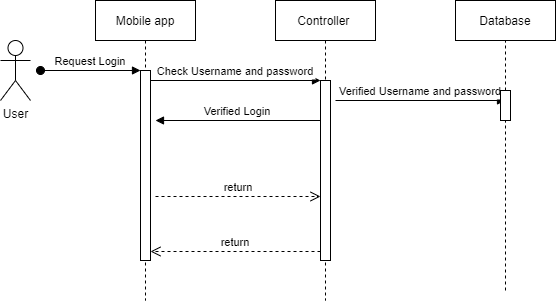

The diagram above was exported from draw.io. Its source (the exported page's mxGraphModel, read from the mxfile embedded in the PNG):
<mxGraphModel dx="1422" dy="762" grid="1" gridSize="10" guides="1" tooltips="1" connect="1" arrows="1" fold="1" page="1" pageScale="1" pageWidth="850" pageHeight="1100" math="0" shadow="0">
  <root>
    <mxCell id="0" />
    <mxCell id="1" parent="0" />
    <mxCell id="3nuBFxr9cyL0pnOWT2aG-1" value="Mobile app" style="shape=umlLifeline;perimeter=lifelinePerimeter;container=1;collapsible=0;recursiveResize=0;rounded=0;shadow=0;strokeWidth=1;" parent="1" vertex="1">
      <mxGeometry x="155" y="80" width="100" height="300" as="geometry" />
    </mxCell>
    <mxCell id="3nuBFxr9cyL0pnOWT2aG-2" value="" style="points=[];perimeter=orthogonalPerimeter;rounded=0;shadow=0;strokeWidth=1;" parent="3nuBFxr9cyL0pnOWT2aG-1" vertex="1">
      <mxGeometry x="45" y="70" width="10" height="190" as="geometry" />
    </mxCell>
    <mxCell id="3nuBFxr9cyL0pnOWT2aG-3" value="Request Login" style="verticalAlign=bottom;startArrow=oval;endArrow=block;startSize=8;shadow=0;strokeWidth=1;" parent="3nuBFxr9cyL0pnOWT2aG-1" target="3nuBFxr9cyL0pnOWT2aG-2" edge="1">
      <mxGeometry relative="1" as="geometry">
        <mxPoint x="-55" y="70" as="sourcePoint" />
      </mxGeometry>
    </mxCell>
    <mxCell id="3nuBFxr9cyL0pnOWT2aG-5" value="Controller " style="shape=umlLifeline;perimeter=lifelinePerimeter;container=1;collapsible=0;recursiveResize=0;rounded=0;shadow=0;strokeWidth=1;" parent="1" vertex="1">
      <mxGeometry x="335" y="80" width="100" height="300" as="geometry" />
    </mxCell>
    <mxCell id="3nuBFxr9cyL0pnOWT2aG-6" value="" style="points=[];perimeter=orthogonalPerimeter;rounded=0;shadow=0;strokeWidth=1;" parent="3nuBFxr9cyL0pnOWT2aG-5" vertex="1">
      <mxGeometry x="45" y="80" width="10" height="180" as="geometry" />
    </mxCell>
    <mxCell id="3nuBFxr9cyL0pnOWT2aG-7" value="return" style="verticalAlign=bottom;endArrow=open;dashed=1;endSize=8;exitX=0;exitY=0.95;shadow=0;strokeWidth=1;" parent="1" source="3nuBFxr9cyL0pnOWT2aG-6" target="3nuBFxr9cyL0pnOWT2aG-2" edge="1">
      <mxGeometry relative="1" as="geometry">
        <mxPoint x="310" y="236" as="targetPoint" />
      </mxGeometry>
    </mxCell>
    <mxCell id="3nuBFxr9cyL0pnOWT2aG-8" value="Check Username and password" style="verticalAlign=bottom;endArrow=block;entryX=0;entryY=0;shadow=0;strokeWidth=1;" parent="1" source="3nuBFxr9cyL0pnOWT2aG-2" target="3nuBFxr9cyL0pnOWT2aG-6" edge="1">
      <mxGeometry relative="1" as="geometry">
        <mxPoint x="310" y="160" as="sourcePoint" />
      </mxGeometry>
    </mxCell>
    <mxCell id="3nuBFxr9cyL0pnOWT2aG-9" value="Verified Login" style="verticalAlign=bottom;endArrow=block;entryX=1;entryY=0;shadow=0;strokeWidth=1;" parent="1" source="3nuBFxr9cyL0pnOWT2aG-6" edge="1">
      <mxGeometry relative="1" as="geometry">
        <mxPoint x="275" y="200" as="sourcePoint" />
        <mxPoint x="215" y="200" as="targetPoint" />
      </mxGeometry>
    </mxCell>
    <mxCell id="3nuBFxr9cyL0pnOWT2aG-10" value="return" style="verticalAlign=bottom;endArrow=open;dashed=1;endSize=8;exitX=1;exitY=0.95;shadow=0;strokeWidth=1;" parent="1" target="3nuBFxr9cyL0pnOWT2aG-6" edge="1">
      <mxGeometry relative="1" as="geometry">
        <mxPoint x="275" y="257" as="targetPoint" />
        <mxPoint x="215" y="276" as="sourcePoint" />
      </mxGeometry>
    </mxCell>
    <mxCell id="9OZd-NN0Bm1qxExNHe3_-1" value="User" style="shape=umlActor;verticalLabelPosition=bottom;verticalAlign=top;html=1;outlineConnect=0;" vertex="1" parent="1">
      <mxGeometry x="60" y="120" width="30" height="60" as="geometry" />
    </mxCell>
    <mxCell id="9OZd-NN0Bm1qxExNHe3_-2" value="Database" style="rounded=0;whiteSpace=wrap;html=1;" vertex="1" parent="1">
      <mxGeometry x="515" y="80" width="100" height="40" as="geometry" />
    </mxCell>
    <mxCell id="9OZd-NN0Bm1qxExNHe3_-3" value="" style="endArrow=none;dashed=1;html=1;startArrow=none;" edge="1" parent="1" source="9OZd-NN0Bm1qxExNHe3_-9">
      <mxGeometry width="50" height="50" relative="1" as="geometry">
        <mxPoint x="565" y="370" as="sourcePoint" />
        <mxPoint x="565" y="120" as="targetPoint" />
      </mxGeometry>
    </mxCell>
    <mxCell id="9OZd-NN0Bm1qxExNHe3_-7" value="Verified Username and password" style="verticalAlign=bottom;endArrow=block;entryX=0;entryY=0;shadow=0;strokeWidth=1;" edge="1" parent="1">
      <mxGeometry relative="1" as="geometry">
        <mxPoint x="395" y="180.0000000000001" as="sourcePoint" />
        <mxPoint x="565" y="180.0000000000001" as="targetPoint" />
      </mxGeometry>
    </mxCell>
    <mxCell id="9OZd-NN0Bm1qxExNHe3_-9" value="" style="points=[];perimeter=orthogonalPerimeter;rounded=0;shadow=0;strokeWidth=1;" vertex="1" parent="1">
      <mxGeometry x="560" y="170" width="10" height="30" as="geometry" />
    </mxCell>
    <mxCell id="9OZd-NN0Bm1qxExNHe3_-10" value="" style="endArrow=none;dashed=1;html=1;" edge="1" parent="1" target="9OZd-NN0Bm1qxExNHe3_-9">
      <mxGeometry width="50" height="50" relative="1" as="geometry">
        <mxPoint x="565" y="370" as="sourcePoint" />
        <mxPoint x="565" y="120" as="targetPoint" />
      </mxGeometry>
    </mxCell>
  </root>
</mxGraphModel>